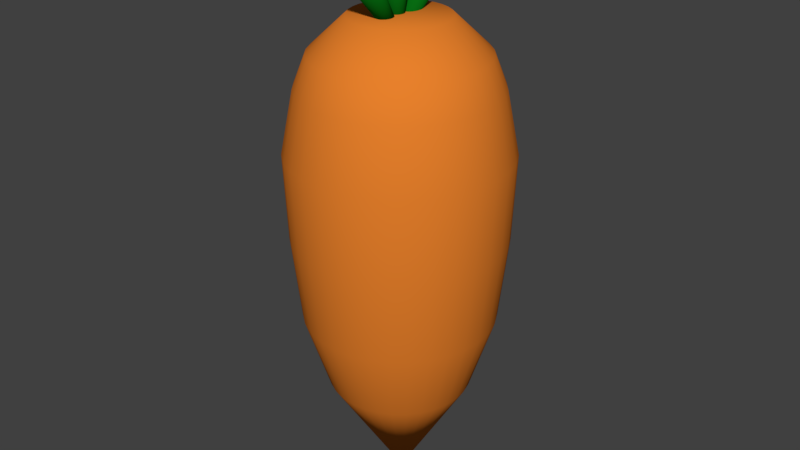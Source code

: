 # Source: carrot.blend  (saved by Blender 2.79.0; exported with 4.5.12 LTS)
import bpy
from mathutils import Matrix  # noqa: F401  (used for matrix-valued properties, if any)

bpy.ops.wm.read_factory_settings(use_empty=True)
scene = bpy.context.scene
scene.name = 'Scene'

# ---- collections
col_collection_1 = bpy.data.collections.new('Collection 1'); scene.collection.children.link(col_collection_1)

# ---- materials (node trees are filled in below, after node groups)
mat_hontai = bpy.data.materials.new('hontai')
mat_hontai.alpha_threshold = 0.0
mat_hontai.use_transparent_shadow = False
mat_hontai.diffuse_color = (0.8, 0.2169, 0.02491, 1.0)
mat_hontai.roughness = 0.5
mat_happa = bpy.data.materials.new('happa')
mat_happa.alpha_threshold = 0.0
mat_happa.use_transparent_shadow = False
mat_happa.diffuse_color = (0.002216, 0.1492, 0.006544, 1.0)
mat_happa.roughness = 0.5

# ---- material node trees

# ---- world
world_world = bpy.data.worlds.new('World'); scene.world = world_world
world_world.color = (0.05088, 0.05088, 0.05088)
world_world.use_sun_shadow = False
world_world.sun_shadow_jitter_overblur = 0.0
world_world.cycles.sampling_method = 'MANUAL'

# ---- meshes
me_cone = bpy.data.meshes.new('Cone')
me_cone.from_pydata([(-0.2756, 0.6216, -1.104), (-0.1548, 0.6334, -1.104), (-0.03401, 0.6216, -1.104), (0.08212, 0.5863, -1.104), (0.1891, 0.5291, -1.104), (0.2829, 0.4521, -1.104), (0.3599, 0.3583, -1.104), (0.4171, 0.2513, -1.104), (0.4524, 0.1352, -1.104), (0.4643, 0.0144, -1.104), (0.4524, -0.1064, -1.104), (0.4171, -0.2225, -1.104), (0.3599, -0.3295, -1.104), (0.2829, -0.4233, -1.104), (0.1891, -0.5003, -1.104), (0.08212, -0.5575, -1.104), (-0.03401, -0.5928, -1.104), (-0.1548, -0.6047, -1.104), (-0.2756, -0.5928, -1.104), (-0.3917, -0.5575, -1.104), (-0.4987, -0.5003, -1.104), (-0.5925, -0.4233, -1.104), (-0.6695, -0.3295, -1.104), (-0.1636, 0.0, -0.08345), (-0.7267, -0.2225, -1.104), (-0.7619, -0.1064, -1.104), (-0.7738, 0.0144, -1.104), (-0.7619, 0.1352, -1.104), (-0.7267, 0.2513, -1.104), (-0.6695, 0.3583, -1.104), (-0.5925, 0.4521, -1.104), (-0.4987, 0.5291, -1.104), (-0.3917, 0.5863, -1.104), (-0.1548, 0.8428, -1.758), (0.006834, 0.8269, -1.758), (0.1622, 0.7798, -1.758), (0.3055, 0.7032, -1.758), (0.431, 0.6002, -1.758), (0.534, 0.4746, -1.758), (0.6106, 0.3314, -1.758), (0.6577, 0.176, -1.758), (0.6736, 0.0144, -1.758), (0.6577, -0.1472, -1.758), (0.6106, -0.3026, -1.758), (0.534, -0.4459, -1.758), (0.431, -0.5714, -1.758), (0.3055, -0.6744, -1.758), (0.1622, -0.751, -1.758), (0.006834, -0.7981, -1.758), (-0.1548, -0.814, -1.758), (-0.3164, -0.7981, -1.758), (-0.4718, -0.751, -1.758), (-0.615, -0.6744, -1.758), (-0.7406, -0.5714, -1.758), (-0.8436, -0.4459, -1.758), (-0.9201, -0.3026, -1.758), (-0.9673, -0.1472, -1.758), (-0.9832, 0.0144, -1.758), (-0.9673, 0.176, -1.758), (-0.9201, 0.3314, -1.758), (-0.8436, 0.4746, -1.758), (-0.7406, 0.6002, -1.758), (-0.615, 0.7032, -1.758), (-0.4718, 0.7798, -1.758), (-0.3164, 0.8269, -1.758), (-0.1548, 0.9235, -2.484), (0.02257, 0.906, -2.484), (0.1931, 0.8543, -2.484), (0.3503, 0.7703, -2.484), (0.488, 0.6572, -2.484), (0.6011, 0.5195, -2.484), (0.6851, 0.3623, -2.484), (0.7368, 0.1918, -2.484), (0.7543, 0.0144, -2.484), (0.7368, -0.163, -2.484), (0.6851, -0.3335, -2.484), (0.6011, -0.4907, -2.484), (0.488, -0.6284, -2.484), (0.3503, -0.7415, -2.484), (0.1931, -0.8255, -2.484), (0.02257, -0.8772, -2.484), (-0.1548, -0.8947, -2.484), (-0.3321, -0.8772, -2.484), (-0.5027, -0.8255, -2.484), (-0.6599, -0.7415, -2.484), (-0.7976, -0.6284, -2.484), (-0.9107, -0.4907, -2.484), (-0.9947, -0.3335, -2.484), (-1.046, -0.163, -2.484), (-1.064, 0.0144, -2.484), (-1.046, 0.1918, -2.484), (-0.9947, 0.3623, -2.484), (-0.9107, 0.5195, -2.484), (-0.7976, 0.6572, -2.484), (-0.6599, 0.7703, -2.484), (-0.5027, 0.8543, -2.484), (-0.3321, 0.906, -2.484), (-0.1548, 0.9559, -3.231), (0.02889, 0.9378, -3.231), (0.2055, 0.8842, -3.231), (0.3683, 0.7972, -3.231), (0.5109, 0.6801, -3.231), (0.628, 0.5375, -3.231), (0.715, 0.3747, -3.231), (0.7686, 0.1981, -3.231), (0.7867, 0.0144, -3.231), (0.7686, -0.1693, -3.231), (0.715, -0.3459, -3.231), (0.628, -0.5087, -3.231), (0.5109, -0.6513, -3.231), (0.3683, -0.7684, -3.231), (0.2055, -0.8554, -3.231), (0.02889, -0.909, -3.231), (-0.1548, -0.9271, -3.231), (-0.3385, -0.909, -3.231), (-0.5151, -0.8554, -3.231), (-0.6778, -0.7684, -3.231), (-0.8205, -0.6513, -3.231), (-0.9376, -0.5087, -3.231), (-1.025, -0.3459, -3.231), (-1.078, -0.1693, -3.231), (-1.096, 0.0144, -3.231), (-1.078, 0.1981, -3.231), (-1.025, 0.3747, -3.231), (-0.9376, 0.5375, -3.231), (-0.8205, 0.6801, -3.231), (-0.6778, 0.7972, -3.231), (-0.5151, 0.8842, -3.231), (-0.3385, 0.9378, -3.231), (-0.1548, 0.8508, -3.766), (0.00839, 0.8347, -3.766), (0.1653, 0.7871, -3.766), (0.3099, 0.7098, -3.766), (0.4366, 0.6058, -3.766), (0.5407, 0.4791, -3.766), (0.6179, 0.3345, -3.766), (0.6655, 0.1776, -3.766), (0.6816, 0.0144, -3.766), (0.6655, -0.1488, -3.766), (0.6179, -0.3057, -3.766), (0.5407, -0.4503, -3.766), (0.4366, -0.577, -3.766), (0.3099, -0.681, -3.766), (0.1653, -0.7583, -3.766), (0.00839, -0.8059, -3.766), (-0.1548, -0.822, -3.766), (-0.318, -0.8059, -3.766), (-0.4749, -0.7583, -3.766), (-0.6195, -0.681, -3.766), (-0.7462, -0.577, -3.766), (-0.8502, -0.4503, -3.766), (-0.9275, -0.3057, -3.766), (-0.9751, -0.1488, -3.766), (-0.9912, 0.0144, -3.766), (-0.9751, 0.1776, -3.766), (-0.9275, 0.3345, -3.766), (-0.8502, 0.4791, -3.766), (-0.7462, 0.6058, -3.766), (-0.6195, 0.7098, -3.766), (-0.4749, 0.7871, -3.766), (-0.318, 0.8347, -3.766), (-0.1548, 0.7439, -4.042), (-0.01247, 0.7299, -4.042), (0.1244, 0.6883, -4.042), (0.2505, 0.6209, -4.042), (0.361, 0.5302, -4.042), (0.4518, 0.4197, -4.042), (0.5192, 0.2936, -4.042), (0.5607, 0.1567, -4.042), (0.5747, 0.0144, -4.042), (0.5607, -0.1279, -4.042), (0.5192, -0.2648, -4.042), (0.4518, -0.3909, -4.042), (0.361, -0.5014, -4.042), (0.2505, -0.5921, -4.042), (0.1244, -0.6596, -4.042), (-0.01247, -0.7011, -4.042), (-0.1548, -0.7151, -4.042), (-0.2971, -0.7011, -4.042), (-0.4339, -0.6596, -4.042), (-0.5601, -0.5921, -4.042), (-0.6706, -0.5014, -4.042), (-0.7613, -0.3909, -4.042), (-0.8287, -0.2648, -4.042), (-0.8702, -0.1279, -4.042), (-0.8843, 0.0144, -4.042), (-0.8702, 0.1567, -4.042), (-0.8287, 0.2936, -4.042), (-0.7613, 0.4197, -4.042), (-0.6706, 0.5302, -4.042), (-0.5601, 0.6209, -4.042), (-0.4339, 0.6883, -4.042), (-0.2971, 0.7299, -4.042), (-0.1548, 0.4297, -4.342), (-0.07376, 0.4218, -4.342), (0.004158, 0.3981, -4.342), (0.07596, 0.3597, -4.342), (0.1389, 0.3081, -4.342), (0.1906, 0.2451, -4.342), (0.2289, 0.1733, -4.342), (0.2526, 0.09543, -4.342), (0.2606, 0.0144, -4.342), (0.2526, -0.06663, -4.342), (0.2289, -0.1445, -4.342), (0.1906, -0.2163, -4.342), (0.1389, -0.2793, -4.342), (0.07596, -0.3309, -4.342), (0.004158, -0.3693, -4.342), (-0.07376, -0.393, -4.342), (-0.1548, -0.4009, -4.342), (-0.2358, -0.393, -4.342), (-0.3137, -0.3693, -4.342), (-0.3855, -0.3309, -4.342), (-0.4485, -0.2793, -4.342), (-0.5001, -0.2163, -4.342), (-0.5385, -0.1445, -4.342), (-0.5621, -0.06663, -4.342), (-0.5701, 0.0144, -4.342), (-0.5621, 0.09543, -4.342), (-0.5385, 0.1733, -4.342), (-0.5001, 0.2451, -4.342), (-0.4485, 0.3081, -4.342), (-0.3855, 0.3597, -4.342), (-0.3137, 0.3981, -4.342), (-0.2358, 0.4218, -4.342), (-0.05277, 0.6191, -4.79), (-0.02687, 0.6105, -4.796), (-0.0035, 0.5984, -4.805), (0.01645, 0.5833, -4.818), (0.0322, 0.5657, -4.833), (0.04315, 0.5464, -4.85), (0.04889, 0.526, -4.868), (0.04919, 0.5054, -4.887), (0.04403, 0.4853, -4.906), (0.03362, 0.4665, -4.924), (0.01836, 0.4498, -4.94), (-0.001165, 0.4357, -4.954), (-0.02421, 0.4249, -4.966), (-0.04988, 0.4177, -4.974), (-0.0772, 0.4144, -4.979), (-0.1051, 0.4151, -4.98), (-0.1325, 0.4199, -4.978), (-0.1584, 0.4285, -4.972), (-0.1818, 0.4406, -4.962), (-0.2018, 0.4557, -4.95), (-0.2175, 0.4733, -4.935), (-0.2285, 0.4926, -4.918), (-0.2342, 0.513, -4.9), (-0.1463, -0.1817, -3.872), (-0.2345, 0.5337, -4.881), (-0.2294, 0.5538, -4.862), (-0.2189, 0.5725, -4.844), (-0.2037, 0.5893, -4.828), (-0.1842, 0.6033, -4.814), (-0.1611, 0.6142, -4.802), (-0.1354, 0.6214, -4.794), (-0.1081, 0.6247, -4.789), (-0.08021, 0.6239, -4.788), (-0.1303, -0.5207, -4.87), (-0.1022, -0.5136, -4.873), (-0.07321, -0.5111, -4.873), (-0.0444, -0.5131, -4.87), (-0.01687, -0.5197, -4.863), (0.008325, -0.5305, -4.853), (0.03021, -0.5452, -4.841), (0.04795, -0.5632, -4.826), (0.06086, -0.5837, -4.81), (0.06844, -0.6061, -4.793), (0.0704, -0.6294, -4.776), (0.06667, -0.6528, -4.759), (0.05739, -0.6753, -4.743), (0.04292, -0.6961, -4.729), (0.02381, -0.7143, -4.717), (0.0008021, -0.7294, -4.707), (-0.02523, -0.7407, -4.701), (-0.05328, -0.7477, -4.697), (-0.08226, -0.7503, -4.698), (-0.1111, -0.7482, -4.701), (-0.1386, -0.7416, -4.708), (-0.1638, -0.7308, -4.718), (-0.1857, -0.7161, -4.73), (-0.1896, 0.3608, -3.862), (-0.2034, -0.6982, -4.744), (-0.2163, -0.6776, -4.76), (-0.2239, -0.6553, -4.777), (-0.2259, -0.6319, -4.795), (-0.2222, -0.6086, -4.812), (-0.2129, -0.5861, -4.828), (-0.1984, -0.5653, -4.842), (-0.1793, -0.547, -4.854), (-0.1563, -0.5319, -4.864), (-0.1024, 0.1522, -5.042), (-0.07314, 0.1493, -5.042), (-0.04504, 0.1408, -5.042), (-0.01914, 0.1269, -5.042), (0.00356, 0.1083, -5.042), (0.02219, 0.08561, -5.042), (0.03603, 0.05971, -5.042), (0.04456, 0.03161, -5.042), (0.04744, 0.002382, -5.042), (0.04456, -0.02684, -5.042), (0.03603, -0.05494, -5.042), (0.02219, -0.08084, -5.042), (0.00356, -0.1035, -5.042), (-0.01914, -0.1222, -5.042), (-0.04504, -0.136, -5.042), (-0.07314, -0.1445, -5.042), (-0.1024, -0.1474, -5.042), (-0.1316, -0.1445, -5.042), (-0.1597, -0.136, -5.042), (-0.1856, -0.1222, -5.042), (-0.2083, -0.1035, -5.042), (-0.2269, -0.08084, -5.042), (-0.2408, -0.05494, -5.042), (-0.1024, 0.002382, -3.662), (-0.2493, -0.02684, -5.042), (-0.2522, 0.002382, -5.042), (-0.2493, 0.03161, -5.042), (-0.2408, 0.05971, -5.042), (-0.2269, 0.08561, -5.042), (-0.2083, 0.1083, -5.042), (-0.1856, 0.1269, -5.042), (-0.1597, 0.1408, -5.042), (-0.1316, 0.1493, -5.042)], [], [(0, 23, 1), (1, 23, 2), (2, 23, 3), (3, 23, 4), (4, 23, 5), (5, 23, 6), (6, 23, 7), (7, 23, 8), (8, 23, 9), (9, 23, 10), (10, 23, 11), (11, 23, 12), (12, 23, 13), (13, 23, 14), (14, 23, 15), (15, 23, 16), (16, 23, 17), (17, 23, 18), (18, 23, 19), (19, 23, 20), (20, 23, 21), (21, 23, 22), (22, 23, 24), (24, 23, 25), (25, 23, 26), (26, 23, 27), (27, 23, 28), (28, 23, 29), (29, 23, 30), (30, 23, 31), (31, 23, 32), (32, 23, 0), (22, 24, 55, 54), (57, 58, 90, 89), (9, 10, 42, 41), (24, 25, 56, 55), (10, 11, 43, 42), (25, 26, 57, 56), (11, 12, 44, 43), (26, 27, 58, 57), (12, 13, 45, 44), (27, 28, 59, 58), (13, 14, 46, 45), (28, 29, 60, 59), (14, 15, 47, 46), (1, 2, 34, 33), (29, 30, 61, 60), (15, 16, 48, 47), (2, 3, 35, 34), (30, 31, 62, 61), (16, 17, 49, 48), (3, 4, 36, 35), (31, 32, 63, 62), (17, 18, 50, 49), (4, 5, 37, 36), (32, 0, 64, 63), (18, 19, 51, 50), (5, 6, 38, 37), (0, 1, 33, 64), (19, 20, 52, 51), (6, 7, 39, 38), (20, 21, 53, 52), (7, 8, 40, 39), (21, 22, 54, 53), (8, 9, 41, 40), (65, 66, 98, 97), (44, 45, 77, 76), (58, 59, 91, 90), (45, 46, 78, 77), (59, 60, 92, 91), (46, 47, 79, 78), (33, 34, 66, 65), (60, 61, 93, 92), (47, 48, 80, 79), (34, 35, 67, 66), (61, 62, 94, 93), (48, 49, 81, 80), (35, 36, 68, 67), (62, 63, 95, 94), (49, 50, 82, 81), (36, 37, 69, 68), (63, 64, 96, 95), (50, 51, 83, 82), (37, 38, 70, 69), (64, 33, 65, 96), (51, 52, 84, 83), (38, 39, 71, 70), (52, 53, 85, 84), (39, 40, 72, 71), (53, 54, 86, 85), (40, 41, 73, 72), (54, 55, 87, 86), (41, 42, 74, 73), (55, 56, 88, 87), (42, 43, 75, 74), (56, 57, 89, 88), (43, 44, 76, 75), (100, 101, 133, 132), (92, 93, 125, 124), (79, 80, 112, 111), (66, 67, 99, 98), (93, 94, 126, 125), (80, 81, 113, 112), (67, 68, 100, 99), (94, 95, 127, 126), (81, 82, 114, 113), (68, 69, 101, 100), (95, 96, 128, 127), (82, 83, 115, 114), (69, 70, 102, 101), (96, 65, 97, 128), (83, 84, 116, 115), (70, 71, 103, 102), (84, 85, 117, 116), (71, 72, 104, 103), (85, 86, 118, 117), (72, 73, 105, 104), (86, 87, 119, 118), (73, 74, 106, 105), (87, 88, 120, 119), (74, 75, 107, 106), (88, 89, 121, 120), (75, 76, 108, 107), (89, 90, 122, 121), (76, 77, 109, 108), (90, 91, 123, 122), (77, 78, 110, 109), (91, 92, 124, 123), (78, 79, 111, 110), (135, 136, 168, 167), (127, 128, 160, 159), (114, 115, 147, 146), (101, 102, 134, 133), (128, 97, 129, 160), (115, 116, 148, 147), (102, 103, 135, 134), (116, 117, 149, 148), (103, 104, 136, 135), (117, 118, 150, 149), (104, 105, 137, 136), (118, 119, 151, 150), (105, 106, 138, 137), (119, 120, 152, 151), (106, 107, 139, 138), (120, 121, 153, 152), (107, 108, 140, 139), (121, 122, 154, 153), (108, 109, 141, 140), (122, 123, 155, 154), (109, 110, 142, 141), (123, 124, 156, 155), (110, 111, 143, 142), (97, 98, 130, 129), (124, 125, 157, 156), (111, 112, 144, 143), (98, 99, 131, 130), (125, 126, 158, 157), (112, 113, 145, 144), (99, 100, 132, 131), (126, 127, 159, 158), (113, 114, 146, 145), (170, 171, 203, 202), (149, 150, 182, 181), (136, 137, 169, 168), (150, 151, 183, 182), (137, 138, 170, 169), (151, 152, 184, 183), (138, 139, 171, 170), (152, 153, 185, 184), (139, 140, 172, 171), (153, 154, 186, 185), (140, 141, 173, 172), (154, 155, 187, 186), (141, 142, 174, 173), (155, 156, 188, 187), (142, 143, 175, 174), (129, 130, 162, 161), (156, 157, 189, 188), (143, 144, 176, 175), (130, 131, 163, 162), (157, 158, 190, 189), (144, 145, 177, 176), (131, 132, 164, 163), (158, 159, 191, 190), (145, 146, 178, 177), (132, 133, 165, 164), (159, 160, 192, 191), (146, 147, 179, 178), (133, 134, 166, 165), (160, 129, 161, 192), (147, 148, 180, 179), (134, 135, 167, 166), (148, 149, 181, 180), (193, 194, 195, 196, 197, 198, 199, 200, 201, 202, 203, 204, 205, 206, 207, 208, 209, 210, 211, 212, 213, 214, 215, 216, 217, 218, 219, 220, 221, 222, 223, 224), (184, 185, 217, 216), (171, 172, 204, 203), (185, 186, 218, 217), (172, 173, 205, 204), (186, 187, 219, 218), (173, 174, 206, 205), (187, 188, 220, 219), (174, 175, 207, 206), (161, 162, 194, 193), (188, 189, 221, 220), (175, 176, 208, 207), (162, 163, 195, 194), (189, 190, 222, 221), (176, 177, 209, 208), (163, 164, 196, 195), (190, 191, 223, 222), (177, 178, 210, 209), (164, 165, 197, 196), (191, 192, 224, 223), (178, 179, 211, 210), (165, 166, 198, 197), (192, 161, 193, 224), (179, 180, 212, 211), (166, 167, 199, 198), (180, 181, 213, 212), (167, 168, 200, 199), (181, 182, 214, 213), (168, 169, 201, 200), (182, 183, 215, 214), (169, 170, 202, 201), (183, 184, 216, 215), (225, 248, 226), (226, 248, 227), (227, 248, 228), (228, 248, 229), (229, 248, 230), (230, 248, 231), (231, 248, 232), (232, 248, 233), (233, 248, 234), (234, 248, 235), (235, 248, 236), (236, 248, 237), (237, 248, 238), (238, 248, 239), (239, 248, 240), (240, 248, 241), (241, 248, 242), (242, 248, 243), (243, 248, 244), (244, 248, 245), (245, 248, 246), (246, 248, 247), (247, 248, 249), (249, 248, 250), (250, 248, 251), (251, 248, 252), (252, 248, 253), (253, 248, 254), (254, 248, 255), (255, 248, 256), (256, 248, 257), (257, 248, 225), (225, 226, 227, 228, 229, 230, 231, 232, 233, 234, 235, 236, 237, 238, 239, 240, 241, 242, 243, 244, 245, 246, 247, 249, 250, 251, 252, 253, 254, 255, 256, 257), (258, 281, 259), (259, 281, 260), (260, 281, 261), (261, 281, 262), (262, 281, 263), (263, 281, 264), (264, 281, 265), (265, 281, 266), (266, 281, 267), (267, 281, 268), (268, 281, 269), (269, 281, 270), (270, 281, 271), (271, 281, 272), (272, 281, 273), (273, 281, 274), (274, 281, 275), (275, 281, 276), (276, 281, 277), (277, 281, 278), (278, 281, 279), (279, 281, 280), (280, 281, 282), (282, 281, 283), (283, 281, 284), (284, 281, 285), (285, 281, 286), (286, 281, 287), (287, 281, 288), (288, 281, 289), (289, 281, 290), (290, 281, 258), (258, 259, 260, 261, 262, 263, 264, 265, 266, 267, 268, 269, 270, 271, 272, 273, 274, 275, 276, 277, 278, 279, 280, 282, 283, 284, 285, 286, 287, 288, 289, 290), (291, 314, 292), (292, 314, 293), (293, 314, 294), (294, 314, 295), (295, 314, 296), (296, 314, 297), (297, 314, 298), (298, 314, 299), (299, 314, 300), (300, 314, 301), (301, 314, 302), (302, 314, 303), (303, 314, 304), (304, 314, 305), (305, 314, 306), (306, 314, 307), (307, 314, 308), (308, 314, 309), (309, 314, 310), (310, 314, 311), (311, 314, 312), (312, 314, 313), (313, 314, 315), (315, 314, 316), (316, 314, 317), (317, 314, 318), (318, 314, 319), (319, 314, 320), (320, 314, 321), (321, 314, 322), (322, 314, 323), (323, 314, 291), (291, 292, 293, 294, 295, 296, 297, 298, 299, 300, 301, 302, 303, 304, 305, 306, 307, 308, 309, 310, 311, 312, 313, 315, 316, 317, 318, 319, 320, 321, 322, 323)])
me_cone.polygons.foreach_set('use_smooth', [True] * 324)
me_cone.polygons.foreach_set('material_index', [0, 0, 0, 0, 0, 0, 0, 0, 0, 0, 0, 0, 0, 0, 0, 0, 0, 0, 0, 0, 0, 0, 0, 0, 0, 0, 0, 0, 0, 0, 0, 0, 0, 0, 0, 0, 0, 0, 0, 0, 0, 0, 0, 0, 0, 0, 0, 0, 0, 0, 0, 0, 0, 0, 0, 0, 0, 0, 0, 0, 0, 0, 0, 0, 0, 0, 0, 0, 0, 0, 0, 0, 0, 0, 0, 0, 0, 0, 0, 0, 0, 0, 0, 0, 0, 0, 0, 0, 0, 0, 0, 0, 0, 0, 0, 0, 0, 0, 0, 0, 0, 0, 0, 0, 0, 0, 0, 0, 0, 0, 0, 0, 0, 0, 0, 0, 0, 0, 0, 0, 0, 0, 0, 0, 0, 0, 0, 0, 0, 0, 0, 0, 0, 0, 0, 0, 0, 0, 0, 0, 0, 0, 0, 0, 0, 0, 0, 0, 0, 0, 0, 0, 0, 0, 0, 0, 0, 0, 0, 0, 0, 0, 0, 0, 0, 0, 0, 0, 0, 0, 0, 0, 0, 0, 0, 0, 0, 0, 0, 0, 0, 0, 0, 0, 0, 0, 0, 0, 0, 0, 0, 0, 0, 0, 0, 0, 0, 0, 0, 0, 0, 0, 0, 0, 0, 0, 0, 0, 0, 0, 0, 0, 0, 0, 0, 0, 0, 0, 0, 0, 0, 0, 0, 0, 0, 1, 1, 1, 1, 1, 1, 1, 1, 1, 1, 1, 1, 1, 1, 1, 1, 1, 1, 1, 1, 1, 1, 1, 1, 1, 1, 1, 1, 1, 1, 1, 1, 1, 1, 1, 1, 1, 1, 1, 1, 1, 1, 1, 1, 1, 1, 1, 1, 1, 1, 1, 1, 1, 1, 1, 1, 1, 1, 1, 1, 1, 1, 1, 1, 1, 1, 1, 1, 1, 1, 1, 1, 1, 1, 1, 1, 1, 1, 1, 1, 1, 1, 1, 1, 1, 1, 1, 1, 1, 1, 1, 1, 1, 1, 1, 1, 1, 1, 1])
me_cone.materials.append(mat_hontai)
me_cone.materials.append(mat_happa)
me_cone.use_remesh_preserve_volume = False
me_cone.use_remesh_preserve_attributes = False
me_cone.use_mirror_vertex_groups = False
me_cone.update()

# ---- objects
ob_cone = bpy.data.objects.new('Cone', me_cone)

# ---- transforms, parenting, visibility, modifiers, constraints
ob_cone.location = (0.0, 0.0, 0.0)
ob_cone.scale = (-0.919, -0.919, -0.919)
ob_cone.lineart.crease_threshold = 0.0

# ---- collection membership
col_collection_1.objects.link(ob_cone)

# ---- scene / render settings (as saved in the file)
scene.frame_start = 1; scene.frame_end = 250; scene.frame_set(1)
scene.render.engine = 'BLENDER_EEVEE_NEXT'
scene.render.resolution_percentage = 50
scene.render.dither_intensity = 0.0
scene.cycles.use_denoising = False
scene.cycles.samples = 128
scene.cycles.sampling_pattern = 'TABULATED_SOBOL'
scene.cycles.use_adaptive_sampling = False
scene.cycles.use_light_tree = False
scene.cycles.blur_glossy = 0.0
scene.cycles.sample_clamp_indirect = 0.0
scene.view_settings.view_transform = 'Standard'
bpy.context.view_layer.update()

# ---- added for rendering (the .blend has no active camera and no usable light): camera, sun
cam_auto = bpy.data.cameras.new('AutoCamera')
cam_auto.lens = 50.0
cam_auto.sensor_width = 36.0
cam_auto.clip_end = 1000.0
ob_auto_camera = bpy.data.objects.new('AutoCamera', cam_auto)
scene.collection.objects.link(ob_auto_camera)
ob_auto_camera.location = (4.92739, -5.75541, 6.18297)
ob_auto_camera.rotation_euler = (1.09748, -7.21219e-08, 0.694738)
scene.camera = ob_auto_camera
light_auto_sun = bpy.data.lights.new('AutoSun', 'SUN')
light_auto_sun.energy = 3.0
light_auto_sun.angle = 0.0523599
ob_auto_sun = bpy.data.objects.new('AutoSun', light_auto_sun)
scene.collection.objects.link(ob_auto_sun)
ob_auto_sun.rotation_euler = (0.872665, 0.174533, 0.523599)
bpy.context.view_layer.update()
